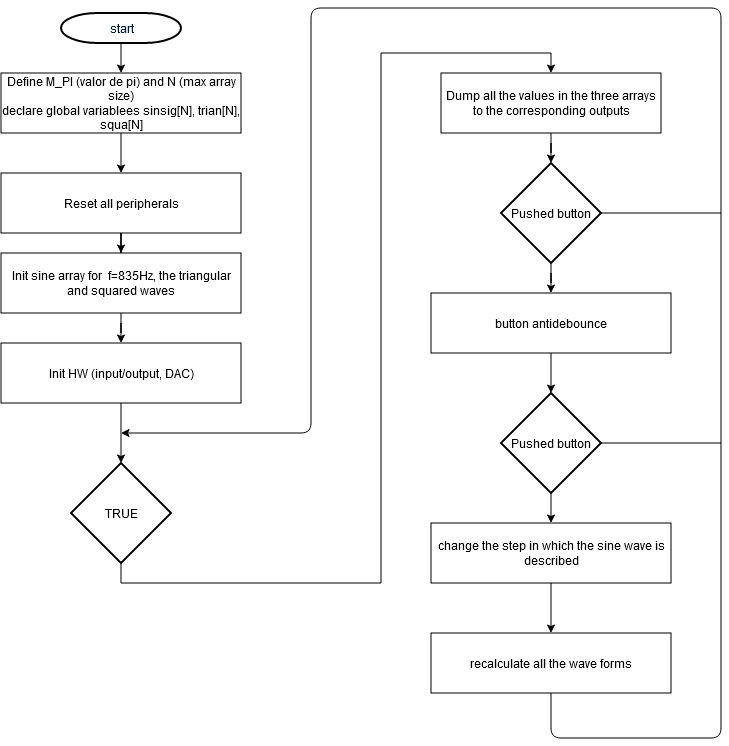

The diagram above was exported from draw.io. Its source (the exported page's mxGraphModel, read from the mxfile embedded in the PNG):
<mxGraphModel dx="809" dy="790" grid="1" gridSize="10" guides="1" tooltips="1" connect="1" arrows="1" fold="1" page="1" pageScale="1" pageWidth="1169" pageHeight="827" background="#ffffff" math="0" shadow="0">
  <root>
    <mxCell id="0" />
    <mxCell id="1" parent="0" />
    <mxCell id="72" style="edgeStyle=orthogonalEdgeStyle;rounded=0;html=1;exitX=0.5;exitY=1;exitPerimeter=0;entryX=0.5;entryY=0;jettySize=auto;orthogonalLoop=1;" parent="1" source="2" target="59" edge="1">
      <mxGeometry relative="1" as="geometry" />
    </mxCell>
    <mxCell id="2" value="start" style="shape=mxgraph.flowchart.terminator;fillColor=#FFFFFF;strokeColor=#000000;strokeWidth=2;gradientColor=none;gradientDirection=north;fontColor=#001933;fontStyle=0;html=1;" parent="1" vertex="1">
      <mxGeometry x="284.5" y="53.5" width="120" height="30" as="geometry" />
    </mxCell>
    <mxCell id="80" style="edgeStyle=orthogonalEdgeStyle;rounded=0;html=1;entryX=0.5;entryY=0;jettySize=auto;orthogonalLoop=1;" parent="1" source="59" target="67" edge="1">
      <mxGeometry relative="1" as="geometry" />
    </mxCell>
    <mxCell id="59" value="&lt;div&gt;Define M_PI (valor de pi) and N (max array size)&lt;/div&gt;&lt;div&gt;declare global variablees sinsig[N], trian[N], squa[N]&lt;/div&gt;" style="rounded=0;whiteSpace=wrap;html=1;" parent="1" vertex="1">
      <mxGeometry x="224.5" y="113.5" width="240" height="60" as="geometry" />
    </mxCell>
    <mxCell id="75" style="edgeStyle=orthogonalEdgeStyle;rounded=0;html=1;entryX=0.5;entryY=0;jettySize=auto;orthogonalLoop=1;" parent="1" source="62" target="66" edge="1">
      <mxGeometry relative="1" as="geometry" />
    </mxCell>
    <mxCell id="62" value="Init sine array for&amp;nbsp; f=835Hz, the triangular and squared waves" style="rounded=0;whiteSpace=wrap;html=1;" parent="1" vertex="1">
      <mxGeometry x="224.5" y="293.5" width="240" height="60" as="geometry" />
    </mxCell>
    <mxCell id="77" style="edgeStyle=orthogonalEdgeStyle;rounded=0;html=1;entryX=0.5;entryY=0;entryPerimeter=0;jettySize=auto;orthogonalLoop=1;" parent="1" source="66" target="76" edge="1">
      <mxGeometry relative="1" as="geometry">
        <Array as="points">
          <mxPoint x="344.5" y="473.5" />
          <mxPoint x="344.5" y="473.5" />
        </Array>
      </mxGeometry>
    </mxCell>
    <mxCell id="66" value="Init HW (input/output, DAC)" style="rounded=0;whiteSpace=wrap;html=1;" parent="1" vertex="1">
      <mxGeometry x="224.5" y="383.5" width="240" height="60" as="geometry" />
    </mxCell>
    <mxCell id="74" style="edgeStyle=orthogonalEdgeStyle;rounded=0;html=1;jettySize=auto;orthogonalLoop=1;" parent="1" source="67" target="62" edge="1">
      <mxGeometry relative="1" as="geometry" />
    </mxCell>
    <mxCell id="67" value="Reset all peripherals" style="rounded=0;whiteSpace=wrap;html=1;" parent="1" vertex="1">
      <mxGeometry x="224.5" y="213.5" width="240" height="60" as="geometry" />
    </mxCell>
    <mxCell id="79" style="edgeStyle=orthogonalEdgeStyle;rounded=0;html=1;exitX=0.5;exitY=1;exitPerimeter=0;entryX=0.5;entryY=0;jettySize=auto;orthogonalLoop=1;" parent="1" source="76" target="78" edge="1">
      <mxGeometry relative="1" as="geometry">
        <Array as="points">
          <mxPoint x="344.5" y="623.5" />
          <mxPoint x="604.5" y="623.5" />
          <mxPoint x="604.5" y="93.5" />
          <mxPoint x="774.5" y="93.5" />
        </Array>
      </mxGeometry>
    </mxCell>
    <mxCell id="76" value="TRUE" style="strokeWidth=2;html=1;shape=mxgraph.flowchart.decision;whiteSpace=wrap;" parent="1" vertex="1">
      <mxGeometry x="294.5" y="503.5" width="100" height="100" as="geometry" />
    </mxCell>
    <mxCell id="82" style="edgeStyle=orthogonalEdgeStyle;rounded=0;html=1;jettySize=auto;orthogonalLoop=1;" parent="1" source="78" target="81" edge="1">
      <mxGeometry relative="1" as="geometry" />
    </mxCell>
    <mxCell id="78" value="Dump all the values in the three arrays to the corresponding outputs" style="rounded=0;whiteSpace=wrap;html=1;" parent="1" vertex="1">
      <mxGeometry x="664.5" y="113.5" width="220" height="60" as="geometry" />
    </mxCell>
    <mxCell id="84" style="edgeStyle=orthogonalEdgeStyle;rounded=0;html=1;entryX=0.5;entryY=0;jettySize=auto;orthogonalLoop=1;" parent="1" source="81" target="83" edge="1">
      <mxGeometry relative="1" as="geometry" />
    </mxCell>
    <mxCell id="81" value="Pushed button" style="strokeWidth=2;html=1;shape=mxgraph.flowchart.decision;whiteSpace=wrap;" parent="1" vertex="1">
      <mxGeometry x="724.5" y="203.5" width="100" height="100" as="geometry" />
    </mxCell>
    <mxCell id="87" style="edgeStyle=orthogonalEdgeStyle;rounded=0;html=1;entryX=0.5;entryY=0;entryPerimeter=0;jettySize=auto;orthogonalLoop=1;" parent="1" source="83" target="85" edge="1">
      <mxGeometry relative="1" as="geometry" />
    </mxCell>
    <mxCell id="83" value="button antidebounce" style="rounded=0;whiteSpace=wrap;html=1;" parent="1" vertex="1">
      <mxGeometry x="654.5" y="333.5" width="240" height="60" as="geometry" />
    </mxCell>
    <mxCell id="88" style="edgeStyle=orthogonalEdgeStyle;rounded=0;html=1;exitX=0.5;exitY=1;exitPerimeter=0;entryX=0.5;entryY=0;jettySize=auto;orthogonalLoop=1;" parent="1" source="85" target="86" edge="1">
      <mxGeometry relative="1" as="geometry" />
    </mxCell>
    <mxCell id="85" value="Pushed button" style="strokeWidth=2;html=1;shape=mxgraph.flowchart.decision;whiteSpace=wrap;" parent="1" vertex="1">
      <mxGeometry x="724.5" y="433.5" width="100" height="100" as="geometry" />
    </mxCell>
    <mxCell id="96" style="edgeStyle=orthogonalEdgeStyle;rounded=0;html=1;jettySize=auto;orthogonalLoop=1;" parent="1" source="86" target="95" edge="1">
      <mxGeometry relative="1" as="geometry" />
    </mxCell>
    <mxCell id="86" value="change the step in which the sine wave is described" style="rounded=0;whiteSpace=wrap;html=1;" parent="1" vertex="1">
      <mxGeometry x="654.5" y="563.5" width="240" height="60" as="geometry" />
    </mxCell>
    <mxCell id="92" value="" style="endArrow=classic;html=1;exitX=0.5;exitY=1;" parent="1" source="95" edge="1">
      <mxGeometry width="50" height="50" relative="1" as="geometry">
        <mxPoint x="224.5" y="1473.5" as="sourcePoint" />
        <mxPoint x="344.5" y="473.5" as="targetPoint" />
        <Array as="points">
          <mxPoint x="774.5" y="778.5" />
          <mxPoint x="944.5" y="778.5" />
          <mxPoint x="944.5" y="48.5" />
          <mxPoint x="534.5" y="48.5" />
          <mxPoint x="534.5" y="473.5" />
        </Array>
      </mxGeometry>
    </mxCell>
    <mxCell id="94" value="" style="endArrow=none;html=1;exitX=1;exitY=0.5;exitPerimeter=0;" parent="1" source="81" edge="1">
      <mxGeometry width="50" height="50" relative="1" as="geometry">
        <mxPoint x="864.5" y="253.5" as="sourcePoint" />
        <mxPoint x="944.5" y="253.5" as="targetPoint" />
      </mxGeometry>
    </mxCell>
    <mxCell id="95" value="recalculate all the wave forms" style="rounded=0;whiteSpace=wrap;html=1;" parent="1" vertex="1">
      <mxGeometry x="654.5" y="673.5" width="240" height="60" as="geometry" />
    </mxCell>
    <mxCell id="98" value="" style="endArrow=none;html=1;exitX=1;exitY=0.5;exitPerimeter=0;" parent="1" source="85" edge="1">
      <mxGeometry width="50" height="50" relative="1" as="geometry">
        <mxPoint x="834.5" y="263.5" as="sourcePoint" />
        <mxPoint x="944.5" y="483.5" as="targetPoint" />
      </mxGeometry>
    </mxCell>
  </root>
</mxGraphModel>